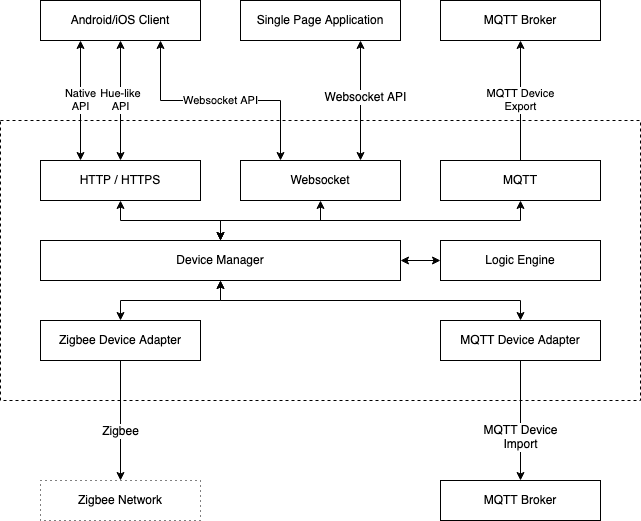

The diagram above was exported from draw.io. Its source (the exported page's mxGraphModel, read from the mxfile embedded in the PNG):
<mxGraphModel dx="1864" dy="1050" grid="1" gridSize="10" guides="1" tooltips="1" connect="1" arrows="1" fold="1" page="1" pageScale="1" pageWidth="1169" pageHeight="827" math="0" shadow="0">
  <root>
    <mxCell id="0" />
    <mxCell id="1" parent="0" />
    <mxCell id="74vx4Nej-xy1sGD5tlZD-1" value="" style="rounded=0;whiteSpace=wrap;html=1;fillColor=none;dashed=1;" vertex="1" parent="1">
      <mxGeometry x="40" y="160" width="640" height="280" as="geometry" />
    </mxCell>
    <mxCell id="74vx4Nej-xy1sGD5tlZD-9" style="edgeStyle=orthogonalEdgeStyle;rounded=0;orthogonalLoop=1;jettySize=auto;html=1;exitX=0.5;exitY=1;exitDx=0;exitDy=0;" edge="1" parent="1" source="74vx4Nej-xy1sGD5tlZD-2" target="74vx4Nej-xy1sGD5tlZD-32">
      <mxGeometry relative="1" as="geometry">
        <mxPoint x="160" y="520" as="targetPoint" />
      </mxGeometry>
    </mxCell>
    <mxCell id="74vx4Nej-xy1sGD5tlZD-10" value="Zigbee" style="text;html=1;align=center;verticalAlign=middle;resizable=0;points=[];labelBackgroundColor=#ffffff;" vertex="1" connectable="0" parent="74vx4Nej-xy1sGD5tlZD-9">
      <mxGeometry x="0.1667" y="-1" relative="1" as="geometry">
        <mxPoint as="offset" />
      </mxGeometry>
    </mxCell>
    <mxCell id="74vx4Nej-xy1sGD5tlZD-2" value="Zigbee Device Adapter" style="rounded=0;whiteSpace=wrap;html=1;fillColor=#ffffff;" vertex="1" parent="1">
      <mxGeometry x="80" y="360" width="160" height="40" as="geometry" />
    </mxCell>
    <mxCell id="74vx4Nej-xy1sGD5tlZD-28" style="edgeStyle=orthogonalEdgeStyle;rounded=0;orthogonalLoop=1;jettySize=auto;html=1;startArrow=classic;startFill=1;" edge="1" parent="1" source="74vx4Nej-xy1sGD5tlZD-5" target="74vx4Nej-xy1sGD5tlZD-15">
      <mxGeometry relative="1" as="geometry" />
    </mxCell>
    <mxCell id="74vx4Nej-xy1sGD5tlZD-5" value="HTTP / HTTPS" style="rounded=0;whiteSpace=wrap;html=1;fillColor=#ffffff;" vertex="1" parent="1">
      <mxGeometry x="80" y="200" width="160" height="40" as="geometry" />
    </mxCell>
    <mxCell id="74vx4Nej-xy1sGD5tlZD-29" style="edgeStyle=orthogonalEdgeStyle;rounded=0;orthogonalLoop=1;jettySize=auto;html=1;startArrow=classic;startFill=1;" edge="1" parent="1" source="74vx4Nej-xy1sGD5tlZD-6" target="74vx4Nej-xy1sGD5tlZD-15">
      <mxGeometry relative="1" as="geometry" />
    </mxCell>
    <mxCell id="74vx4Nej-xy1sGD5tlZD-6" value="Websocket" style="rounded=0;whiteSpace=wrap;html=1;fillColor=#ffffff;" vertex="1" parent="1">
      <mxGeometry x="280" y="200" width="160" height="40" as="geometry" />
    </mxCell>
    <mxCell id="74vx4Nej-xy1sGD5tlZD-14" value="&lt;div&gt;MQTT Device&lt;br&gt;&lt;/div&gt;&lt;div&gt;Export&lt;br&gt;&lt;/div&gt;" style="edgeStyle=orthogonalEdgeStyle;rounded=0;orthogonalLoop=1;jettySize=auto;html=1;exitX=0.5;exitY=0;exitDx=0;exitDy=0;" edge="1" parent="1" source="74vx4Nej-xy1sGD5tlZD-7" target="74vx4Nej-xy1sGD5tlZD-33">
      <mxGeometry relative="1" as="geometry">
        <mxPoint x="560" y="80" as="targetPoint" />
      </mxGeometry>
    </mxCell>
    <mxCell id="74vx4Nej-xy1sGD5tlZD-31" style="edgeStyle=orthogonalEdgeStyle;rounded=0;orthogonalLoop=1;jettySize=auto;html=1;exitX=0.5;exitY=1;exitDx=0;exitDy=0;entryX=0.5;entryY=0;entryDx=0;entryDy=0;startArrow=classic;startFill=1;" edge="1" parent="1" source="74vx4Nej-xy1sGD5tlZD-7" target="74vx4Nej-xy1sGD5tlZD-15">
      <mxGeometry relative="1" as="geometry" />
    </mxCell>
    <mxCell id="74vx4Nej-xy1sGD5tlZD-7" value="MQTT" style="rounded=0;whiteSpace=wrap;html=1;fillColor=#ffffff;" vertex="1" parent="1">
      <mxGeometry x="480" y="200" width="160" height="40" as="geometry" />
    </mxCell>
    <mxCell id="74vx4Nej-xy1sGD5tlZD-8" value="Logic Engine" style="rounded=0;whiteSpace=wrap;html=1;fillColor=#ffffff;" vertex="1" parent="1">
      <mxGeometry x="480" y="280" width="160" height="40" as="geometry" />
    </mxCell>
    <mxCell id="74vx4Nej-xy1sGD5tlZD-12" style="edgeStyle=orthogonalEdgeStyle;rounded=0;orthogonalLoop=1;jettySize=auto;html=1;exitX=0.5;exitY=1;exitDx=0;exitDy=0;" edge="1" parent="1" source="74vx4Nej-xy1sGD5tlZD-11" target="74vx4Nej-xy1sGD5tlZD-34">
      <mxGeometry relative="1" as="geometry">
        <mxPoint x="560" y="520" as="targetPoint" />
      </mxGeometry>
    </mxCell>
    <mxCell id="74vx4Nej-xy1sGD5tlZD-13" value="&lt;div&gt;MQTT Device&lt;/div&gt;&lt;div&gt;Import&lt;br&gt;&lt;/div&gt;" style="text;html=1;align=center;verticalAlign=middle;resizable=0;points=[];labelBackgroundColor=#ffffff;" vertex="1" connectable="0" parent="74vx4Nej-xy1sGD5tlZD-12">
      <mxGeometry x="0.2667" y="-1" relative="1" as="geometry">
        <mxPoint as="offset" />
      </mxGeometry>
    </mxCell>
    <mxCell id="74vx4Nej-xy1sGD5tlZD-11" value="MQTT Device Adapter" style="rounded=0;whiteSpace=wrap;html=1;fillColor=#ffffff;" vertex="1" parent="1">
      <mxGeometry x="480" y="360" width="160" height="40" as="geometry" />
    </mxCell>
    <mxCell id="74vx4Nej-xy1sGD5tlZD-16" value="" style="edgeStyle=orthogonalEdgeStyle;rounded=0;orthogonalLoop=1;jettySize=auto;html=1;startArrow=classic;startFill=1;" edge="1" parent="1" source="74vx4Nej-xy1sGD5tlZD-15" target="74vx4Nej-xy1sGD5tlZD-8">
      <mxGeometry relative="1" as="geometry" />
    </mxCell>
    <mxCell id="74vx4Nej-xy1sGD5tlZD-17" style="edgeStyle=orthogonalEdgeStyle;rounded=0;orthogonalLoop=1;jettySize=auto;html=1;startArrow=classic;startFill=1;" edge="1" parent="1" source="74vx4Nej-xy1sGD5tlZD-15" target="74vx4Nej-xy1sGD5tlZD-2">
      <mxGeometry relative="1" as="geometry" />
    </mxCell>
    <mxCell id="74vx4Nej-xy1sGD5tlZD-19" style="edgeStyle=orthogonalEdgeStyle;rounded=0;orthogonalLoop=1;jettySize=auto;html=1;exitX=0.5;exitY=1;exitDx=0;exitDy=0;startArrow=classic;startFill=1;" edge="1" parent="1" source="74vx4Nej-xy1sGD5tlZD-15" target="74vx4Nej-xy1sGD5tlZD-11">
      <mxGeometry relative="1" as="geometry" />
    </mxCell>
    <mxCell id="74vx4Nej-xy1sGD5tlZD-15" value="Device Manager" style="rounded=0;whiteSpace=wrap;html=1;fillColor=#ffffff;" vertex="1" parent="1">
      <mxGeometry x="80" y="280" width="360" height="40" as="geometry" />
    </mxCell>
    <mxCell id="74vx4Nej-xy1sGD5tlZD-21" value="Native&lt;br&gt;API" style="edgeStyle=orthogonalEdgeStyle;rounded=0;orthogonalLoop=1;jettySize=auto;html=1;exitX=0.25;exitY=1;exitDx=0;exitDy=0;entryX=0.25;entryY=0;entryDx=0;entryDy=0;startArrow=classic;startFill=1;" edge="1" parent="1" source="74vx4Nej-xy1sGD5tlZD-20" target="74vx4Nej-xy1sGD5tlZD-5">
      <mxGeometry relative="1" as="geometry" />
    </mxCell>
    <mxCell id="74vx4Nej-xy1sGD5tlZD-22" value="Hue-like&lt;br&gt;API" style="edgeStyle=orthogonalEdgeStyle;rounded=0;orthogonalLoop=1;jettySize=auto;html=1;entryX=0.5;entryY=0;entryDx=0;entryDy=0;startArrow=classic;startFill=1;" edge="1" parent="1" source="74vx4Nej-xy1sGD5tlZD-20" target="74vx4Nej-xy1sGD5tlZD-5">
      <mxGeometry relative="1" as="geometry" />
    </mxCell>
    <mxCell id="74vx4Nej-xy1sGD5tlZD-24" value="Websocket API" style="edgeStyle=orthogonalEdgeStyle;rounded=0;orthogonalLoop=1;jettySize=auto;html=1;exitX=0.75;exitY=1;exitDx=0;exitDy=0;entryX=0.25;entryY=0;entryDx=0;entryDy=0;startArrow=classic;startFill=1;" edge="1" parent="1" source="74vx4Nej-xy1sGD5tlZD-20" target="74vx4Nej-xy1sGD5tlZD-6">
      <mxGeometry relative="1" as="geometry" />
    </mxCell>
    <mxCell id="74vx4Nej-xy1sGD5tlZD-20" value="Android/iOS Client" style="rounded=0;whiteSpace=wrap;html=1;fillColor=#ffffff;" vertex="1" parent="1">
      <mxGeometry x="80" y="40" width="160" height="40" as="geometry" />
    </mxCell>
    <mxCell id="74vx4Nej-xy1sGD5tlZD-25" style="edgeStyle=orthogonalEdgeStyle;rounded=0;orthogonalLoop=1;jettySize=auto;html=1;exitX=0.75;exitY=1;exitDx=0;exitDy=0;entryX=0.75;entryY=0;entryDx=0;entryDy=0;startArrow=classic;startFill=1;" edge="1" parent="1" source="74vx4Nej-xy1sGD5tlZD-23" target="74vx4Nej-xy1sGD5tlZD-6">
      <mxGeometry relative="1" as="geometry" />
    </mxCell>
    <mxCell id="74vx4Nej-xy1sGD5tlZD-27" value="Websocket API" style="text;html=1;align=center;verticalAlign=middle;resizable=0;points=[];labelBackgroundColor=#ffffff;" vertex="1" connectable="0" parent="74vx4Nej-xy1sGD5tlZD-25">
      <mxGeometry x="-0.0667" y="4" relative="1" as="geometry">
        <mxPoint as="offset" />
      </mxGeometry>
    </mxCell>
    <mxCell id="74vx4Nej-xy1sGD5tlZD-23" value="Single Page Application" style="rounded=0;whiteSpace=wrap;html=1;fillColor=#ffffff;" vertex="1" parent="1">
      <mxGeometry x="280" y="40" width="160" height="40" as="geometry" />
    </mxCell>
    <mxCell id="74vx4Nej-xy1sGD5tlZD-32" value="Zigbee Network" style="rounded=0;whiteSpace=wrap;html=1;fillColor=#ffffff;dashed=1;dashPattern=1 4;" vertex="1" parent="1">
      <mxGeometry x="80" y="520" width="160" height="40" as="geometry" />
    </mxCell>
    <mxCell id="74vx4Nej-xy1sGD5tlZD-33" value="MQTT Broker" style="rounded=0;whiteSpace=wrap;html=1;fillColor=#ffffff;" vertex="1" parent="1">
      <mxGeometry x="480" y="40" width="160" height="40" as="geometry" />
    </mxCell>
    <mxCell id="74vx4Nej-xy1sGD5tlZD-34" value="MQTT Broker" style="rounded=0;whiteSpace=wrap;html=1;fillColor=#ffffff;" vertex="1" parent="1">
      <mxGeometry x="480" y="520" width="160" height="40" as="geometry" />
    </mxCell>
  </root>
</mxGraphModel>